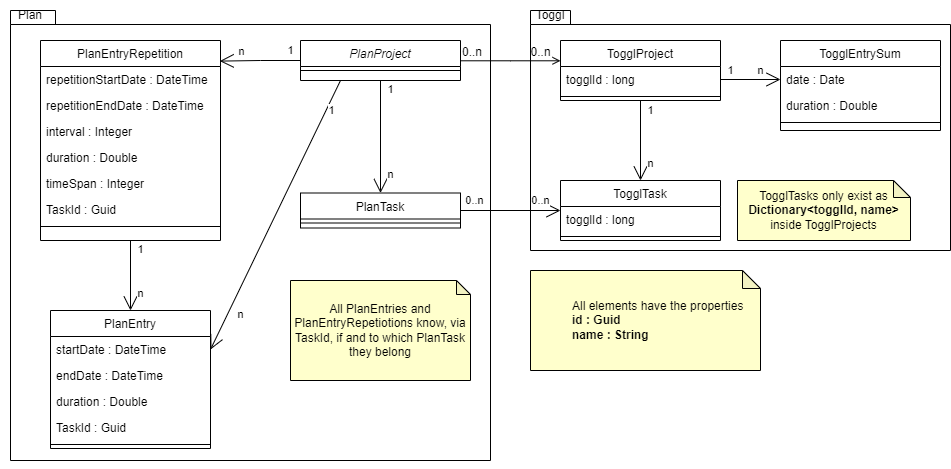

The diagram above was exported from draw.io. Its source (the exported page's mxGraphModel, read from the mxfile embedded in the PNG):
<mxGraphModel dx="497" dy="362" grid="1" gridSize="10" guides="1" tooltips="1" connect="1" arrows="1" fold="1" page="1" pageScale="1" pageWidth="827" pageHeight="1169" math="0" shadow="0">
  <root>
    <mxCell id="WIyWlLk6GJQsqaUBKTNV-0" />
    <mxCell id="WIyWlLk6GJQsqaUBKTNV-1" parent="WIyWlLk6GJQsqaUBKTNV-0" />
    <mxCell id="RyA8NQLoFYDVrlQ4-OHA-5" value="" style="shape=folder;fontStyle=1;spacingTop=10;tabWidth=40;tabHeight=14;tabPosition=left;html=1;" vertex="1" parent="WIyWlLk6GJQsqaUBKTNV-1">
      <mxGeometry x="540" y="70" width="420" height="240" as="geometry" />
    </mxCell>
    <mxCell id="RyA8NQLoFYDVrlQ4-OHA-0" value="" style="shape=folder;fontStyle=1;spacingTop=10;tabWidth=40;tabHeight=14;tabPosition=left;html=1;" vertex="1" parent="WIyWlLk6GJQsqaUBKTNV-1">
      <mxGeometry x="20" y="70" width="480" height="450" as="geometry" />
    </mxCell>
    <mxCell id="zkfFHV4jXpPFQw0GAbJ--0" value="PlanProject" style="swimlane;fontStyle=2;align=center;verticalAlign=top;childLayout=stackLayout;horizontal=1;startSize=26;horizontalStack=0;resizeParent=1;resizeLast=0;collapsible=1;marginBottom=0;rounded=0;shadow=0;strokeWidth=1;" parent="WIyWlLk6GJQsqaUBKTNV-1" vertex="1">
      <mxGeometry x="310" y="100" width="160" height="40" as="geometry">
        <mxRectangle x="230" y="140" width="160" height="26" as="alternateBounds" />
      </mxGeometry>
    </mxCell>
    <mxCell id="zkfFHV4jXpPFQw0GAbJ--4" value="" style="line;html=1;strokeWidth=1;align=left;verticalAlign=middle;spacingTop=-1;spacingLeft=3;spacingRight=3;rotatable=0;labelPosition=right;points=[];portConstraint=eastwest;" parent="zkfFHV4jXpPFQw0GAbJ--0" vertex="1">
      <mxGeometry y="26" width="160" height="8" as="geometry" />
    </mxCell>
    <mxCell id="zkfFHV4jXpPFQw0GAbJ--6" value="PlanEntryRepetition" style="swimlane;fontStyle=0;align=center;verticalAlign=top;childLayout=stackLayout;horizontal=1;startSize=26;horizontalStack=0;resizeParent=1;resizeLast=0;collapsible=1;marginBottom=0;rounded=0;shadow=0;strokeWidth=1;" parent="WIyWlLk6GJQsqaUBKTNV-1" vertex="1">
      <mxGeometry x="50" y="100" width="180" height="200" as="geometry">
        <mxRectangle x="50" y="100" width="160" height="26" as="alternateBounds" />
      </mxGeometry>
    </mxCell>
    <mxCell id="zkfFHV4jXpPFQw0GAbJ--7" value="repetitionStartDate : DateTime" style="text;align=left;verticalAlign=top;spacingLeft=4;spacingRight=4;overflow=hidden;rotatable=0;points=[[0,0.5],[1,0.5]];portConstraint=eastwest;" parent="zkfFHV4jXpPFQw0GAbJ--6" vertex="1">
      <mxGeometry y="26" width="180" height="26" as="geometry" />
    </mxCell>
    <mxCell id="zkfFHV4jXpPFQw0GAbJ--8" value="repetitionEndDate : DateTime" style="text;align=left;verticalAlign=top;spacingLeft=4;spacingRight=4;overflow=hidden;rotatable=0;points=[[0,0.5],[1,0.5]];portConstraint=eastwest;rounded=0;shadow=0;html=0;" parent="zkfFHV4jXpPFQw0GAbJ--6" vertex="1">
      <mxGeometry y="52" width="180" height="26" as="geometry" />
    </mxCell>
    <mxCell id="RyA8NQLoFYDVrlQ4-OHA-25" value="interval : Integer" style="text;align=left;verticalAlign=top;spacingLeft=4;spacingRight=4;overflow=hidden;rotatable=0;points=[[0,0.5],[1,0.5]];portConstraint=eastwest;rounded=0;shadow=0;html=0;" vertex="1" parent="zkfFHV4jXpPFQw0GAbJ--6">
      <mxGeometry y="78" width="180" height="26" as="geometry" />
    </mxCell>
    <mxCell id="RyA8NQLoFYDVrlQ4-OHA-27" value="duration : Double" style="text;align=left;verticalAlign=top;spacingLeft=4;spacingRight=4;overflow=hidden;rotatable=0;points=[[0,0.5],[1,0.5]];portConstraint=eastwest;rounded=0;shadow=0;html=0;" vertex="1" parent="zkfFHV4jXpPFQw0GAbJ--6">
      <mxGeometry y="104" width="180" height="26" as="geometry" />
    </mxCell>
    <mxCell id="RyA8NQLoFYDVrlQ4-OHA-28" value="timeSpan : Integer" style="text;align=left;verticalAlign=top;spacingLeft=4;spacingRight=4;overflow=hidden;rotatable=0;points=[[0,0.5],[1,0.5]];portConstraint=eastwest;rounded=0;shadow=0;html=0;" vertex="1" parent="zkfFHV4jXpPFQw0GAbJ--6">
      <mxGeometry y="130" width="180" height="26" as="geometry" />
    </mxCell>
    <mxCell id="RyA8NQLoFYDVrlQ4-OHA-29" value="TaskId : Guid" style="text;align=left;verticalAlign=top;spacingLeft=4;spacingRight=4;overflow=hidden;rotatable=0;points=[[0,0.5],[1,0.5]];portConstraint=eastwest;rounded=0;shadow=0;html=0;" vertex="1" parent="zkfFHV4jXpPFQw0GAbJ--6">
      <mxGeometry y="156" width="180" height="26" as="geometry" />
    </mxCell>
    <mxCell id="zkfFHV4jXpPFQw0GAbJ--9" value="" style="line;html=1;strokeWidth=1;align=left;verticalAlign=middle;spacingTop=-1;spacingLeft=3;spacingRight=3;rotatable=0;labelPosition=right;points=[];portConstraint=eastwest;" parent="zkfFHV4jXpPFQw0GAbJ--6" vertex="1">
      <mxGeometry y="182" width="180" height="8" as="geometry" />
    </mxCell>
    <mxCell id="zkfFHV4jXpPFQw0GAbJ--13" value="PlanTask" style="swimlane;fontStyle=0;align=center;verticalAlign=top;childLayout=stackLayout;horizontal=1;startSize=26;horizontalStack=0;resizeParent=1;resizeLast=0;collapsible=1;marginBottom=0;rounded=0;shadow=0;strokeWidth=1;" parent="WIyWlLk6GJQsqaUBKTNV-1" vertex="1">
      <mxGeometry x="310" y="252.5" width="160" height="35" as="geometry">
        <mxRectangle x="340" y="380" width="170" height="26" as="alternateBounds" />
      </mxGeometry>
    </mxCell>
    <mxCell id="zkfFHV4jXpPFQw0GAbJ--15" value="" style="line;html=1;strokeWidth=1;align=left;verticalAlign=middle;spacingTop=-1;spacingLeft=3;spacingRight=3;rotatable=0;labelPosition=right;points=[];portConstraint=eastwest;" parent="zkfFHV4jXpPFQw0GAbJ--13" vertex="1">
      <mxGeometry y="26" width="160" height="8" as="geometry" />
    </mxCell>
    <mxCell id="zkfFHV4jXpPFQw0GAbJ--17" value="TogglProject" style="swimlane;fontStyle=0;align=center;verticalAlign=top;childLayout=stackLayout;horizontal=1;startSize=26;horizontalStack=0;resizeParent=1;resizeLast=0;collapsible=1;marginBottom=0;rounded=0;shadow=0;strokeWidth=1;" parent="WIyWlLk6GJQsqaUBKTNV-1" vertex="1">
      <mxGeometry x="570" y="100" width="160" height="60" as="geometry">
        <mxRectangle x="550" y="140" width="160" height="26" as="alternateBounds" />
      </mxGeometry>
    </mxCell>
    <mxCell id="zkfFHV4jXpPFQw0GAbJ--18" value="togglId : long" style="text;align=left;verticalAlign=top;spacingLeft=4;spacingRight=4;overflow=hidden;rotatable=0;points=[[0,0.5],[1,0.5]];portConstraint=eastwest;" parent="zkfFHV4jXpPFQw0GAbJ--17" vertex="1">
      <mxGeometry y="26" width="160" height="26" as="geometry" />
    </mxCell>
    <mxCell id="zkfFHV4jXpPFQw0GAbJ--23" value="" style="line;html=1;strokeWidth=1;align=left;verticalAlign=middle;spacingTop=-1;spacingLeft=3;spacingRight=3;rotatable=0;labelPosition=right;points=[];portConstraint=eastwest;" parent="zkfFHV4jXpPFQw0GAbJ--17" vertex="1">
      <mxGeometry y="52" width="160" height="8" as="geometry" />
    </mxCell>
    <mxCell id="zkfFHV4jXpPFQw0GAbJ--26" value="" style="endArrow=open;shadow=0;strokeWidth=1;rounded=0;endFill=1;edgeStyle=elbowEdgeStyle;elbow=vertical;" parent="WIyWlLk6GJQsqaUBKTNV-1" source="zkfFHV4jXpPFQw0GAbJ--0" target="zkfFHV4jXpPFQw0GAbJ--17" edge="1">
      <mxGeometry x="0.5" y="41" relative="1" as="geometry">
        <mxPoint x="380" y="192" as="sourcePoint" />
        <mxPoint x="540" y="192" as="targetPoint" />
        <mxPoint x="-40" y="32" as="offset" />
      </mxGeometry>
    </mxCell>
    <mxCell id="zkfFHV4jXpPFQw0GAbJ--27" value="0..n" style="resizable=0;align=left;verticalAlign=bottom;labelBackgroundColor=none;fontSize=12;" parent="zkfFHV4jXpPFQw0GAbJ--26" connectable="0" vertex="1">
      <mxGeometry x="-1" relative="1" as="geometry">
        <mxPoint as="offset" />
      </mxGeometry>
    </mxCell>
    <mxCell id="zkfFHV4jXpPFQw0GAbJ--28" value="0..n" style="resizable=0;align=right;verticalAlign=bottom;labelBackgroundColor=none;fontSize=12;" parent="zkfFHV4jXpPFQw0GAbJ--26" connectable="0" vertex="1">
      <mxGeometry x="1" relative="1" as="geometry">
        <mxPoint x="-8" as="offset" />
      </mxGeometry>
    </mxCell>
    <mxCell id="RyA8NQLoFYDVrlQ4-OHA-1" value="PlanEntry" style="swimlane;fontStyle=0;align=center;verticalAlign=top;childLayout=stackLayout;horizontal=1;startSize=26;horizontalStack=0;resizeParent=1;resizeLast=0;collapsible=1;marginBottom=0;rounded=0;shadow=0;strokeWidth=1;" vertex="1" parent="WIyWlLk6GJQsqaUBKTNV-1">
      <mxGeometry x="60" y="370" width="160" height="138" as="geometry">
        <mxRectangle x="340" y="380" width="170" height="26" as="alternateBounds" />
      </mxGeometry>
    </mxCell>
    <mxCell id="RyA8NQLoFYDVrlQ4-OHA-2" value="startDate : DateTime" style="text;align=left;verticalAlign=top;spacingLeft=4;spacingRight=4;overflow=hidden;rotatable=0;points=[[0,0.5],[1,0.5]];portConstraint=eastwest;" vertex="1" parent="RyA8NQLoFYDVrlQ4-OHA-1">
      <mxGeometry y="26" width="160" height="26" as="geometry" />
    </mxCell>
    <mxCell id="RyA8NQLoFYDVrlQ4-OHA-20" value="endDate : DateTime" style="text;align=left;verticalAlign=top;spacingLeft=4;spacingRight=4;overflow=hidden;rotatable=0;points=[[0,0.5],[1,0.5]];portConstraint=eastwest;" vertex="1" parent="RyA8NQLoFYDVrlQ4-OHA-1">
      <mxGeometry y="52" width="160" height="26" as="geometry" />
    </mxCell>
    <mxCell id="RyA8NQLoFYDVrlQ4-OHA-21" value="duration : Double" style="text;align=left;verticalAlign=top;spacingLeft=4;spacingRight=4;overflow=hidden;rotatable=0;points=[[0,0.5],[1,0.5]];portConstraint=eastwest;" vertex="1" parent="RyA8NQLoFYDVrlQ4-OHA-1">
      <mxGeometry y="78" width="160" height="26" as="geometry" />
    </mxCell>
    <mxCell id="RyA8NQLoFYDVrlQ4-OHA-30" value="TaskId : Guid" style="text;align=left;verticalAlign=top;spacingLeft=4;spacingRight=4;overflow=hidden;rotatable=0;points=[[0,0.5],[1,0.5]];portConstraint=eastwest;" vertex="1" parent="RyA8NQLoFYDVrlQ4-OHA-1">
      <mxGeometry y="104" width="160" height="26" as="geometry" />
    </mxCell>
    <mxCell id="RyA8NQLoFYDVrlQ4-OHA-3" value="" style="line;html=1;strokeWidth=1;align=left;verticalAlign=middle;spacingTop=-1;spacingLeft=3;spacingRight=3;rotatable=0;labelPosition=right;points=[];portConstraint=eastwest;" vertex="1" parent="RyA8NQLoFYDVrlQ4-OHA-1">
      <mxGeometry y="130" width="160" height="8" as="geometry" />
    </mxCell>
    <mxCell id="RyA8NQLoFYDVrlQ4-OHA-4" style="edgeStyle=orthogonalEdgeStyle;rounded=0;orthogonalLoop=1;jettySize=auto;html=1;exitX=0.5;exitY=1;exitDx=0;exitDy=0;exitPerimeter=0;" edge="1" parent="WIyWlLk6GJQsqaUBKTNV-1" source="RyA8NQLoFYDVrlQ4-OHA-0" target="RyA8NQLoFYDVrlQ4-OHA-0">
      <mxGeometry relative="1" as="geometry" />
    </mxCell>
    <mxCell id="RyA8NQLoFYDVrlQ4-OHA-6" value="TogglTask" style="swimlane;fontStyle=0;align=center;verticalAlign=top;childLayout=stackLayout;horizontal=1;startSize=26;horizontalStack=0;resizeParent=1;resizeLast=0;collapsible=1;marginBottom=0;rounded=0;shadow=0;strokeWidth=1;" vertex="1" parent="WIyWlLk6GJQsqaUBKTNV-1">
      <mxGeometry x="570" y="240" width="160" height="60" as="geometry">
        <mxRectangle x="550" y="140" width="160" height="26" as="alternateBounds" />
      </mxGeometry>
    </mxCell>
    <mxCell id="RyA8NQLoFYDVrlQ4-OHA-7" value="togglId : long" style="text;align=left;verticalAlign=top;spacingLeft=4;spacingRight=4;overflow=hidden;rotatable=0;points=[[0,0.5],[1,0.5]];portConstraint=eastwest;" vertex="1" parent="RyA8NQLoFYDVrlQ4-OHA-6">
      <mxGeometry y="26" width="160" height="26" as="geometry" />
    </mxCell>
    <mxCell id="RyA8NQLoFYDVrlQ4-OHA-8" value="" style="line;html=1;strokeWidth=1;align=left;verticalAlign=middle;spacingTop=-1;spacingLeft=3;spacingRight=3;rotatable=0;labelPosition=right;points=[];portConstraint=eastwest;" vertex="1" parent="RyA8NQLoFYDVrlQ4-OHA-6">
      <mxGeometry y="52" width="160" height="8" as="geometry" />
    </mxCell>
    <mxCell id="RyA8NQLoFYDVrlQ4-OHA-9" value="TogglEntrySum" style="swimlane;fontStyle=0;align=center;verticalAlign=top;childLayout=stackLayout;horizontal=1;startSize=26;horizontalStack=0;resizeParent=1;resizeLast=0;collapsible=1;marginBottom=0;rounded=0;shadow=0;strokeWidth=1;" vertex="1" parent="WIyWlLk6GJQsqaUBKTNV-1">
      <mxGeometry x="790" y="100" width="160" height="90" as="geometry">
        <mxRectangle x="550" y="140" width="160" height="26" as="alternateBounds" />
      </mxGeometry>
    </mxCell>
    <mxCell id="RyA8NQLoFYDVrlQ4-OHA-10" value="date : Date&#10;" style="text;align=left;verticalAlign=top;spacingLeft=4;spacingRight=4;overflow=hidden;rotatable=0;points=[[0,0.5],[1,0.5]];portConstraint=eastwest;" vertex="1" parent="RyA8NQLoFYDVrlQ4-OHA-9">
      <mxGeometry y="26" width="160" height="26" as="geometry" />
    </mxCell>
    <mxCell id="RyA8NQLoFYDVrlQ4-OHA-12" value="duration : Double" style="text;align=left;verticalAlign=top;spacingLeft=4;spacingRight=4;overflow=hidden;rotatable=0;points=[[0,0.5],[1,0.5]];portConstraint=eastwest;" vertex="1" parent="RyA8NQLoFYDVrlQ4-OHA-9">
      <mxGeometry y="52" width="160" height="26" as="geometry" />
    </mxCell>
    <mxCell id="RyA8NQLoFYDVrlQ4-OHA-11" value="" style="line;html=1;strokeWidth=1;align=left;verticalAlign=middle;spacingTop=-1;spacingLeft=3;spacingRight=3;rotatable=0;labelPosition=right;points=[];portConstraint=eastwest;" vertex="1" parent="RyA8NQLoFYDVrlQ4-OHA-9">
      <mxGeometry y="78" width="160" height="8" as="geometry" />
    </mxCell>
    <mxCell id="RyA8NQLoFYDVrlQ4-OHA-13" value="" style="endArrow=open;endFill=1;endSize=12;html=1;rounded=0;entryX=0.5;entryY=0;entryDx=0;entryDy=0;exitX=0.5;exitY=1;exitDx=0;exitDy=0;" edge="1" parent="WIyWlLk6GJQsqaUBKTNV-1" source="zkfFHV4jXpPFQw0GAbJ--17" target="RyA8NQLoFYDVrlQ4-OHA-6">
      <mxGeometry width="160" relative="1" as="geometry">
        <mxPoint x="650" y="180" as="sourcePoint" />
        <mxPoint x="810" y="180" as="targetPoint" />
      </mxGeometry>
    </mxCell>
    <mxCell id="RyA8NQLoFYDVrlQ4-OHA-37" value="1" style="edgeLabel;html=1;align=center;verticalAlign=middle;resizable=0;points=[];" vertex="1" connectable="0" parent="RyA8NQLoFYDVrlQ4-OHA-13">
      <mxGeometry x="-0.63" y="3" relative="1" as="geometry">
        <mxPoint x="7" y="-5" as="offset" />
      </mxGeometry>
    </mxCell>
    <mxCell id="RyA8NQLoFYDVrlQ4-OHA-38" value="n" style="edgeLabel;html=1;align=center;verticalAlign=middle;resizable=0;points=[];" vertex="1" connectable="0" parent="RyA8NQLoFYDVrlQ4-OHA-13">
      <mxGeometry x="0.57" relative="1" as="geometry">
        <mxPoint x="10" as="offset" />
      </mxGeometry>
    </mxCell>
    <mxCell id="RyA8NQLoFYDVrlQ4-OHA-14" value="" style="endArrow=open;endFill=1;endSize=12;html=1;rounded=0;entryX=0;entryY=0.5;entryDx=0;entryDy=0;exitX=1;exitY=0.5;exitDx=0;exitDy=0;" edge="1" parent="WIyWlLk6GJQsqaUBKTNV-1" source="zkfFHV4jXpPFQw0GAbJ--18" target="RyA8NQLoFYDVrlQ4-OHA-10">
      <mxGeometry width="160" relative="1" as="geometry">
        <mxPoint x="730" y="159" as="sourcePoint" />
        <mxPoint x="810" y="180" as="targetPoint" />
      </mxGeometry>
    </mxCell>
    <mxCell id="RyA8NQLoFYDVrlQ4-OHA-49" value="1" style="edgeLabel;html=1;align=center;verticalAlign=middle;resizable=0;points=[];" vertex="1" connectable="0" parent="RyA8NQLoFYDVrlQ4-OHA-14">
      <mxGeometry x="-0.5733" y="1" relative="1" as="geometry">
        <mxPoint x="-3" y="-8" as="offset" />
      </mxGeometry>
    </mxCell>
    <mxCell id="RyA8NQLoFYDVrlQ4-OHA-50" value="n" style="edgeLabel;html=1;align=center;verticalAlign=middle;resizable=0;points=[];" vertex="1" connectable="0" parent="RyA8NQLoFYDVrlQ4-OHA-14">
      <mxGeometry x="0.6" relative="1" as="geometry">
        <mxPoint x="-8" y="-9" as="offset" />
      </mxGeometry>
    </mxCell>
    <mxCell id="RyA8NQLoFYDVrlQ4-OHA-16" value="" style="endArrow=open;endFill=1;endSize=12;html=1;rounded=0;exitX=0.5;exitY=1;exitDx=0;exitDy=0;entryX=0.5;entryY=0;entryDx=0;entryDy=0;" edge="1" parent="WIyWlLk6GJQsqaUBKTNV-1" source="zkfFHV4jXpPFQw0GAbJ--0" target="zkfFHV4jXpPFQw0GAbJ--13">
      <mxGeometry width="160" relative="1" as="geometry">
        <mxPoint x="530" y="200" as="sourcePoint" />
        <mxPoint x="690" y="200" as="targetPoint" />
      </mxGeometry>
    </mxCell>
    <mxCell id="RyA8NQLoFYDVrlQ4-OHA-41" value="1" style="edgeLabel;html=1;align=center;verticalAlign=middle;resizable=0;points=[];" vertex="1" connectable="0" parent="RyA8NQLoFYDVrlQ4-OHA-16">
      <mxGeometry x="-0.8507" y="1" relative="1" as="geometry">
        <mxPoint x="9" as="offset" />
      </mxGeometry>
    </mxCell>
    <mxCell id="RyA8NQLoFYDVrlQ4-OHA-42" value="n" style="edgeLabel;html=1;align=center;verticalAlign=middle;resizable=0;points=[];" vertex="1" connectable="0" parent="RyA8NQLoFYDVrlQ4-OHA-16">
      <mxGeometry x="0.664" relative="1" as="geometry">
        <mxPoint x="10" as="offset" />
      </mxGeometry>
    </mxCell>
    <mxCell id="RyA8NQLoFYDVrlQ4-OHA-17" value="" style="endArrow=open;endFill=1;endSize=12;html=1;rounded=0;exitX=0;exitY=0.5;exitDx=0;exitDy=0;entryX=0.996;entryY=0.103;entryDx=0;entryDy=0;entryPerimeter=0;" edge="1" parent="WIyWlLk6GJQsqaUBKTNV-1" source="zkfFHV4jXpPFQw0GAbJ--0" target="zkfFHV4jXpPFQw0GAbJ--6">
      <mxGeometry width="160" relative="1" as="geometry">
        <mxPoint x="100" y="200" as="sourcePoint" />
        <mxPoint x="210" y="120" as="targetPoint" />
        <Array as="points">
          <mxPoint x="270" y="120" />
        </Array>
      </mxGeometry>
    </mxCell>
    <mxCell id="RyA8NQLoFYDVrlQ4-OHA-43" value="1" style="edgeLabel;html=1;align=center;verticalAlign=middle;resizable=0;points=[];" vertex="1" connectable="0" parent="RyA8NQLoFYDVrlQ4-OHA-17">
      <mxGeometry x="-0.7423" y="-1" relative="1" as="geometry">
        <mxPoint y="-9" as="offset" />
      </mxGeometry>
    </mxCell>
    <mxCell id="RyA8NQLoFYDVrlQ4-OHA-44" value="n" style="edgeLabel;html=1;align=center;verticalAlign=middle;resizable=0;points=[];" vertex="1" connectable="0" parent="RyA8NQLoFYDVrlQ4-OHA-17">
      <mxGeometry x="0.6051" y="-1" relative="1" as="geometry">
        <mxPoint x="5" y="-9" as="offset" />
      </mxGeometry>
    </mxCell>
    <mxCell id="RyA8NQLoFYDVrlQ4-OHA-18" value="" style="endArrow=open;endFill=1;endSize=12;html=1;rounded=0;exitX=0.25;exitY=1;exitDx=0;exitDy=0;entryX=1;entryY=0.5;entryDx=0;entryDy=0;" edge="1" parent="WIyWlLk6GJQsqaUBKTNV-1" source="zkfFHV4jXpPFQw0GAbJ--0" target="RyA8NQLoFYDVrlQ4-OHA-2">
      <mxGeometry width="160" relative="1" as="geometry">
        <mxPoint x="180" y="210" as="sourcePoint" />
        <mxPoint x="340" y="210" as="targetPoint" />
      </mxGeometry>
    </mxCell>
    <mxCell id="RyA8NQLoFYDVrlQ4-OHA-45" value="1" style="edgeLabel;html=1;align=center;verticalAlign=middle;resizable=0;points=[];" vertex="1" connectable="0" parent="RyA8NQLoFYDVrlQ4-OHA-18">
      <mxGeometry x="-0.8671" y="-1" relative="1" as="geometry">
        <mxPoint y="12" as="offset" />
      </mxGeometry>
    </mxCell>
    <mxCell id="RyA8NQLoFYDVrlQ4-OHA-46" value="n" style="edgeLabel;html=1;align=center;verticalAlign=middle;resizable=0;points=[];" vertex="1" connectable="0" parent="RyA8NQLoFYDVrlQ4-OHA-18">
      <mxGeometry x="0.746" y="-1" relative="1" as="geometry">
        <mxPoint x="14" as="offset" />
      </mxGeometry>
    </mxCell>
    <mxCell id="RyA8NQLoFYDVrlQ4-OHA-19" value="" style="endArrow=open;endFill=1;endSize=12;html=1;rounded=0;entryX=0.5;entryY=0;entryDx=0;entryDy=0;startArrow=none;exitX=0.5;exitY=1;exitDx=0;exitDy=0;" edge="1" parent="WIyWlLk6GJQsqaUBKTNV-1" source="zkfFHV4jXpPFQw0GAbJ--6" target="RyA8NQLoFYDVrlQ4-OHA-1">
      <mxGeometry width="160" relative="1" as="geometry">
        <mxPoint x="140" y="310" as="sourcePoint" />
        <mxPoint x="130" y="270" as="targetPoint" />
      </mxGeometry>
    </mxCell>
    <mxCell id="RyA8NQLoFYDVrlQ4-OHA-47" value="1" style="edgeLabel;html=1;align=center;verticalAlign=middle;resizable=0;points=[];" vertex="1" connectable="0" parent="RyA8NQLoFYDVrlQ4-OHA-19">
      <mxGeometry x="-0.7371" y="1" relative="1" as="geometry">
        <mxPoint x="9" as="offset" />
      </mxGeometry>
    </mxCell>
    <mxCell id="RyA8NQLoFYDVrlQ4-OHA-48" value="n" style="edgeLabel;html=1;align=center;verticalAlign=middle;resizable=0;points=[];" vertex="1" connectable="0" parent="RyA8NQLoFYDVrlQ4-OHA-19">
      <mxGeometry x="0.52" y="1" relative="1" as="geometry">
        <mxPoint x="9" as="offset" />
      </mxGeometry>
    </mxCell>
    <mxCell id="RyA8NQLoFYDVrlQ4-OHA-31" value="" style="endArrow=open;endFill=1;endSize=12;html=1;rounded=0;exitX=1;exitY=0.5;exitDx=0;exitDy=0;entryX=0;entryY=0.5;entryDx=0;entryDy=0;" edge="1" parent="WIyWlLk6GJQsqaUBKTNV-1" source="zkfFHV4jXpPFQw0GAbJ--13" target="RyA8NQLoFYDVrlQ4-OHA-6">
      <mxGeometry width="160" relative="1" as="geometry">
        <mxPoint x="420" y="220" as="sourcePoint" />
        <mxPoint x="580" y="220" as="targetPoint" />
      </mxGeometry>
    </mxCell>
    <mxCell id="RyA8NQLoFYDVrlQ4-OHA-39" value="0..n" style="edgeLabel;html=1;align=center;verticalAlign=middle;resizable=0;points=[];" vertex="1" connectable="0" parent="RyA8NQLoFYDVrlQ4-OHA-31">
      <mxGeometry x="-0.728" relative="1" as="geometry">
        <mxPoint y="-10" as="offset" />
      </mxGeometry>
    </mxCell>
    <mxCell id="RyA8NQLoFYDVrlQ4-OHA-40" value="0..n" style="edgeLabel;html=1;align=center;verticalAlign=middle;resizable=0;points=[];" vertex="1" connectable="0" parent="RyA8NQLoFYDVrlQ4-OHA-31">
      <mxGeometry x="0.592" relative="1" as="geometry">
        <mxPoint y="-10" as="offset" />
      </mxGeometry>
    </mxCell>
    <mxCell id="RyA8NQLoFYDVrlQ4-OHA-32" value="&lt;blockquote style=&quot;margin: 0 0 0 40px; border: none; padding: 0px;&quot;&gt;&lt;/blockquote&gt;&lt;blockquote style=&quot;margin: 0 0 0 40px; border: none; padding: 0px;&quot;&gt;&lt;span style=&quot;background-color: initial;&quot;&gt;All elements have the properties&lt;br&gt;&lt;/span&gt;&lt;b&gt;&lt;span style=&quot;background-color: initial;&quot;&gt;id : Guid&lt;br&gt;&lt;/span&gt;name : String&lt;/b&gt;&lt;/blockquote&gt;&lt;blockquote style=&quot;margin: 0 0 0 40px; border: none; padding: 0px;&quot;&gt;&lt;/blockquote&gt;" style="shape=note;whiteSpace=wrap;html=1;backgroundOutline=1;darkOpacity=0.05;align=left;size=18;fillColor=#FFFFCC;strokeColor=#000000;" vertex="1" parent="WIyWlLk6GJQsqaUBKTNV-1">
      <mxGeometry x="540" y="330" width="230" height="100" as="geometry" />
    </mxCell>
    <mxCell id="RyA8NQLoFYDVrlQ4-OHA-33" value="All PlanEntries and PlanEntryRepetiotions know, via TaskId, if and to which PlanTask they belong" style="shape=note;whiteSpace=wrap;html=1;backgroundOutline=1;darkOpacity=0.05;strokeColor=#000000;fillColor=#FFFFCC;size=14;" vertex="1" parent="WIyWlLk6GJQsqaUBKTNV-1">
      <mxGeometry x="300" y="340" width="180" height="100" as="geometry" />
    </mxCell>
    <mxCell id="RyA8NQLoFYDVrlQ4-OHA-34" value="TogglTasks only exist as &lt;b&gt;Dictionary&amp;lt;togglId, name&amp;gt;&lt;/b&gt; inside TogglProjects" style="shape=note;whiteSpace=wrap;html=1;backgroundOutline=1;darkOpacity=0.05;strokeColor=#000000;fillColor=#FFFFCC;size=17;" vertex="1" parent="WIyWlLk6GJQsqaUBKTNV-1">
      <mxGeometry x="747" y="240" width="173" height="60" as="geometry" />
    </mxCell>
    <mxCell id="RyA8NQLoFYDVrlQ4-OHA-35" value="Plan" style="text;html=1;strokeColor=none;fillColor=none;align=center;verticalAlign=middle;whiteSpace=wrap;rounded=0;" vertex="1" parent="WIyWlLk6GJQsqaUBKTNV-1">
      <mxGeometry x="10" y="60" width="60" height="30" as="geometry" />
    </mxCell>
    <mxCell id="RyA8NQLoFYDVrlQ4-OHA-36" value="Toggl" style="text;html=1;strokeColor=none;fillColor=none;align=center;verticalAlign=middle;whiteSpace=wrap;rounded=0;" vertex="1" parent="WIyWlLk6GJQsqaUBKTNV-1">
      <mxGeometry x="530" y="60" width="60" height="30" as="geometry" />
    </mxCell>
  </root>
</mxGraphModel>